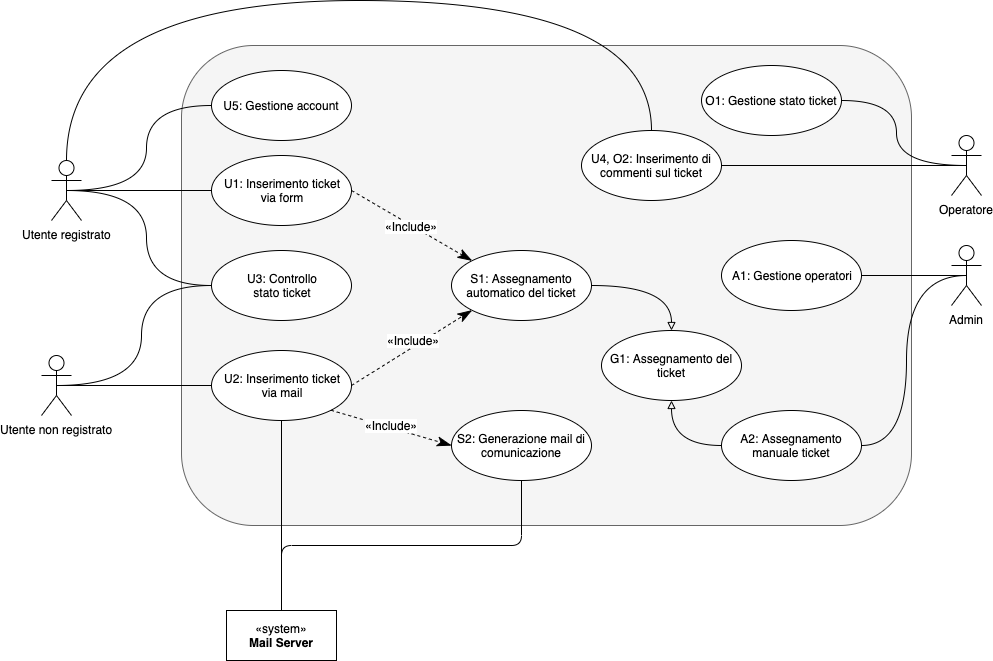

The diagram above was exported from draw.io. Its source (the exported page's mxGraphModel, read from the mxfile embedded in the PNG):
<mxGraphModel dx="932" dy="666" grid="1" gridSize="10" guides="1" tooltips="1" connect="1" arrows="1" fold="1" page="1" pageScale="1" pageWidth="1100" pageHeight="850" math="0" shadow="0">
  <root>
    <mxCell id="4knQwxCZWLAEy6GXuEKe-0" />
    <mxCell id="4knQwxCZWLAEy6GXuEKe-1" parent="4knQwxCZWLAEy6GXuEKe-0" />
    <mxCell id="Myhl2568kwajUoxYiC7x-10" value="" style="rounded=1;whiteSpace=wrap;html=1;fillColor=#f5f5f5;strokeColor=#666666;fontColor=#333333;" parent="4knQwxCZWLAEy6GXuEKe-1" vertex="1">
      <mxGeometry x="210" y="85" width="730" height="480" as="geometry" />
    </mxCell>
    <mxCell id="TaIHVvh7CdchvHwMl-2E-22" style="edgeStyle=orthogonalEdgeStyle;orthogonalLoop=1;jettySize=auto;html=1;exitX=0.5;exitY=0.5;exitDx=0;exitDy=0;exitPerimeter=0;entryX=0;entryY=0.5;entryDx=0;entryDy=0;curved=1;endArrow=none;endFill=0;" parent="4knQwxCZWLAEy6GXuEKe-1" source="TaIHVvh7CdchvHwMl-2E-3" target="TaIHVvh7CdchvHwMl-2E-8" edge="1">
      <mxGeometry relative="1" as="geometry" />
    </mxCell>
    <mxCell id="TaIHVvh7CdchvHwMl-2E-24" style="edgeStyle=orthogonalEdgeStyle;curved=1;orthogonalLoop=1;jettySize=auto;html=1;exitX=0.5;exitY=0.5;exitDx=0;exitDy=0;exitPerimeter=0;entryX=0;entryY=0.5;entryDx=0;entryDy=0;endArrow=none;endFill=0;" parent="4knQwxCZWLAEy6GXuEKe-1" source="TaIHVvh7CdchvHwMl-2E-3" target="TaIHVvh7CdchvHwMl-2E-11" edge="1">
      <mxGeometry relative="1" as="geometry" />
    </mxCell>
    <mxCell id="TaIHVvh7CdchvHwMl-2E-26" style="edgeStyle=orthogonalEdgeStyle;curved=1;orthogonalLoop=1;jettySize=auto;html=1;exitX=0.5;exitY=0.5;exitDx=0;exitDy=0;exitPerimeter=0;entryX=0;entryY=0.5;entryDx=0;entryDy=0;endArrow=none;endFill=0;" parent="4knQwxCZWLAEy6GXuEKe-1" source="TaIHVvh7CdchvHwMl-2E-3" target="TaIHVvh7CdchvHwMl-2E-12" edge="1">
      <mxGeometry relative="1" as="geometry" />
    </mxCell>
    <mxCell id="TaIHVvh7CdchvHwMl-2E-27" style="edgeStyle=orthogonalEdgeStyle;curved=1;orthogonalLoop=1;jettySize=auto;html=1;exitX=0.5;exitY=0;exitDx=0;exitDy=0;exitPerimeter=0;entryX=0.5;entryY=0;entryDx=0;entryDy=0;endArrow=none;endFill=0;" parent="4knQwxCZWLAEy6GXuEKe-1" source="TaIHVvh7CdchvHwMl-2E-3" target="TaIHVvh7CdchvHwMl-2E-13" edge="1">
      <mxGeometry relative="1" as="geometry">
        <Array as="points">
          <mxPoint x="95" y="40" />
          <mxPoint x="680" y="40" />
        </Array>
      </mxGeometry>
    </mxCell>
    <mxCell id="TaIHVvh7CdchvHwMl-2E-3" value="Utente registrato" style="shape=umlActor;verticalLabelPosition=bottom;labelBackgroundColor=#ffffff;verticalAlign=top;html=1;" parent="4knQwxCZWLAEy6GXuEKe-1" vertex="1">
      <mxGeometry x="80" y="200" width="30" height="60" as="geometry" />
    </mxCell>
    <mxCell id="TaIHVvh7CdchvHwMl-2E-23" style="edgeStyle=orthogonalEdgeStyle;curved=1;orthogonalLoop=1;jettySize=auto;html=1;exitX=0.5;exitY=0.5;exitDx=0;exitDy=0;exitPerimeter=0;entryX=0;entryY=0.5;entryDx=0;entryDy=0;endArrow=none;endFill=0;" parent="4knQwxCZWLAEy6GXuEKe-1" source="TaIHVvh7CdchvHwMl-2E-4" target="TaIHVvh7CdchvHwMl-2E-9" edge="1">
      <mxGeometry relative="1" as="geometry" />
    </mxCell>
    <mxCell id="TaIHVvh7CdchvHwMl-2E-25" style="edgeStyle=orthogonalEdgeStyle;curved=1;orthogonalLoop=1;jettySize=auto;html=1;exitX=0.5;exitY=0.5;exitDx=0;exitDy=0;exitPerimeter=0;entryX=0;entryY=0.5;entryDx=0;entryDy=0;endArrow=none;endFill=0;" parent="4knQwxCZWLAEy6GXuEKe-1" source="TaIHVvh7CdchvHwMl-2E-4" target="TaIHVvh7CdchvHwMl-2E-11" edge="1">
      <mxGeometry relative="1" as="geometry" />
    </mxCell>
    <mxCell id="TaIHVvh7CdchvHwMl-2E-4" value="Utente non registrato" style="shape=umlActor;verticalLabelPosition=bottom;labelBackgroundColor=#ffffff;verticalAlign=top;html=1;" parent="4knQwxCZWLAEy6GXuEKe-1" vertex="1">
      <mxGeometry x="70" y="395" width="30" height="60" as="geometry" />
    </mxCell>
    <mxCell id="TaIHVvh7CdchvHwMl-2E-29" style="edgeStyle=orthogonalEdgeStyle;curved=1;orthogonalLoop=1;jettySize=auto;html=1;exitX=0.5;exitY=0.5;exitDx=0;exitDy=0;exitPerimeter=0;entryX=1;entryY=0.5;entryDx=0;entryDy=0;endArrow=none;endFill=0;" parent="4knQwxCZWLAEy6GXuEKe-1" source="TaIHVvh7CdchvHwMl-2E-5" target="TaIHVvh7CdchvHwMl-2E-10" edge="1">
      <mxGeometry relative="1" as="geometry" />
    </mxCell>
    <mxCell id="TaIHVvh7CdchvHwMl-2E-31" style="edgeStyle=orthogonalEdgeStyle;curved=1;orthogonalLoop=1;jettySize=auto;html=1;exitX=0.5;exitY=0.5;exitDx=0;exitDy=0;exitPerimeter=0;entryX=1;entryY=0.5;entryDx=0;entryDy=0;endArrow=none;endFill=0;" parent="4knQwxCZWLAEy6GXuEKe-1" source="TaIHVvh7CdchvHwMl-2E-5" target="TaIHVvh7CdchvHwMl-2E-13" edge="1">
      <mxGeometry relative="1" as="geometry" />
    </mxCell>
    <mxCell id="TaIHVvh7CdchvHwMl-2E-5" value="Operatore" style="shape=umlActor;verticalLabelPosition=bottom;labelBackgroundColor=#ffffff;verticalAlign=top;html=1;" parent="4knQwxCZWLAEy6GXuEKe-1" vertex="1">
      <mxGeometry x="980" y="175" width="30" height="60" as="geometry" />
    </mxCell>
    <mxCell id="TaIHVvh7CdchvHwMl-2E-28" style="edgeStyle=orthogonalEdgeStyle;curved=1;orthogonalLoop=1;jettySize=auto;html=1;exitX=0.5;exitY=0.5;exitDx=0;exitDy=0;exitPerimeter=0;entryX=1;entryY=0.5;entryDx=0;entryDy=0;endArrow=none;endFill=0;" parent="4knQwxCZWLAEy6GXuEKe-1" source="TaIHVvh7CdchvHwMl-2E-6" target="TaIHVvh7CdchvHwMl-2E-17" edge="1">
      <mxGeometry relative="1" as="geometry" />
    </mxCell>
    <mxCell id="LXFicONDBAcPAkbbdUpM-10" style="edgeStyle=orthogonalEdgeStyle;orthogonalLoop=1;jettySize=auto;html=1;exitX=0.5;exitY=0.5;exitDx=0;exitDy=0;exitPerimeter=0;entryX=1;entryY=0.5;entryDx=0;entryDy=0;endArrow=none;endFill=0;fontColor=#005DC1;curved=1;" parent="4knQwxCZWLAEy6GXuEKe-1" source="TaIHVvh7CdchvHwMl-2E-6" target="LXFicONDBAcPAkbbdUpM-9" edge="1">
      <mxGeometry relative="1" as="geometry" />
    </mxCell>
    <mxCell id="TaIHVvh7CdchvHwMl-2E-6" value="Admin" style="shape=umlActor;verticalLabelPosition=bottom;labelBackgroundColor=#ffffff;verticalAlign=top;html=1;" parent="4knQwxCZWLAEy6GXuEKe-1" vertex="1">
      <mxGeometry x="980" y="285" width="30" height="60" as="geometry" />
    </mxCell>
    <mxCell id="TaIHVvh7CdchvHwMl-2E-8" value="U1: Inserimento ticket&lt;br&gt;via form" style="ellipse;whiteSpace=wrap;html=1;" parent="4knQwxCZWLAEy6GXuEKe-1" vertex="1">
      <mxGeometry x="240" y="195" width="140" height="70" as="geometry" />
    </mxCell>
    <mxCell id="TaIHVvh7CdchvHwMl-2E-9" value="U2: Inserimento ticket&lt;br&gt;via mail" style="ellipse;whiteSpace=wrap;html=1;" parent="4knQwxCZWLAEy6GXuEKe-1" vertex="1">
      <mxGeometry x="240" y="390" width="140" height="70" as="geometry" />
    </mxCell>
    <mxCell id="TaIHVvh7CdchvHwMl-2E-10" value="O1: Gestione stato ticket" style="ellipse;whiteSpace=wrap;html=1;" parent="4knQwxCZWLAEy6GXuEKe-1" vertex="1">
      <mxGeometry x="730" y="105" width="140" height="70" as="geometry" />
    </mxCell>
    <mxCell id="TaIHVvh7CdchvHwMl-2E-11" value="U3: Controllo&lt;br&gt;stato ticket" style="ellipse;whiteSpace=wrap;html=1;" parent="4knQwxCZWLAEy6GXuEKe-1" vertex="1">
      <mxGeometry x="240" y="290" width="140" height="70" as="geometry" />
    </mxCell>
    <mxCell id="TaIHVvh7CdchvHwMl-2E-12" value="U5: Gestione account" style="ellipse;whiteSpace=wrap;html=1;" parent="4knQwxCZWLAEy6GXuEKe-1" vertex="1">
      <mxGeometry x="240" y="110" width="140" height="70" as="geometry" />
    </mxCell>
    <mxCell id="TaIHVvh7CdchvHwMl-2E-13" value="U4, O2: Inserimento di commenti sul ticket" style="ellipse;whiteSpace=wrap;html=1;" parent="4knQwxCZWLAEy6GXuEKe-1" vertex="1">
      <mxGeometry x="610" y="170" width="140" height="70" as="geometry" />
    </mxCell>
    <mxCell id="TaIHVvh7CdchvHwMl-2E-17" value="A1: Gestione operatori" style="ellipse;whiteSpace=wrap;html=1;" parent="4knQwxCZWLAEy6GXuEKe-1" vertex="1">
      <mxGeometry x="750" y="280" width="140" height="70" as="geometry" />
    </mxCell>
    <mxCell id="qIwmd2g0CF7x9XUgcSDP-1" style="edgeStyle=orthogonalEdgeStyle;orthogonalLoop=1;jettySize=auto;html=1;exitX=1;exitY=0.5;exitDx=0;exitDy=0;entryX=0.5;entryY=0;entryDx=0;entryDy=0;endArrow=block;endFill=0;curved=1;" parent="4knQwxCZWLAEy6GXuEKe-1" source="TaIHVvh7CdchvHwMl-2E-19" target="qIwmd2g0CF7x9XUgcSDP-0" edge="1">
      <mxGeometry relative="1" as="geometry" />
    </mxCell>
    <mxCell id="TaIHVvh7CdchvHwMl-2E-19" value="S1: Assegnamento automatico del ticket" style="ellipse;whiteSpace=wrap;html=1;" parent="4knQwxCZWLAEy6GXuEKe-1" vertex="1">
      <mxGeometry x="480" y="290" width="140" height="70" as="geometry" />
    </mxCell>
    <mxCell id="TaIHVvh7CdchvHwMl-2E-32" value="" style="endArrow=classicThin;dashed=1;endFill=1;endSize=12;html=1;exitX=1;exitY=0.5;exitDx=0;exitDy=0;entryX=0;entryY=0;entryDx=0;entryDy=0;" parent="4knQwxCZWLAEy6GXuEKe-1" source="TaIHVvh7CdchvHwMl-2E-8" target="TaIHVvh7CdchvHwMl-2E-19" edge="1">
      <mxGeometry width="160" relative="1" as="geometry">
        <mxPoint x="30" y="550" as="sourcePoint" />
        <mxPoint x="190" y="550" as="targetPoint" />
      </mxGeometry>
    </mxCell>
    <mxCell id="TaIHVvh7CdchvHwMl-2E-33" value="«Include»" style="text;html=1;align=center;verticalAlign=middle;resizable=0;points=[];;labelBackgroundColor=#ffffff;" parent="TaIHVvh7CdchvHwMl-2E-32" vertex="1" connectable="0">
      <mxGeometry x="0.2908" y="-1" relative="1" as="geometry">
        <mxPoint x="-17.25" y="-11.19" as="offset" />
      </mxGeometry>
    </mxCell>
    <mxCell id="Myhl2568kwajUoxYiC7x-1" value="" style="endArrow=classicThin;dashed=1;endFill=1;endSize=12;html=1;exitX=1;exitY=0.5;exitDx=0;exitDy=0;entryX=0;entryY=1;entryDx=0;entryDy=0;" parent="4knQwxCZWLAEy6GXuEKe-1" source="TaIHVvh7CdchvHwMl-2E-9" target="TaIHVvh7CdchvHwMl-2E-19" edge="1">
      <mxGeometry width="160" relative="1" as="geometry">
        <mxPoint x="390" y="240" as="sourcePoint" />
        <mxPoint x="510.5025253169417" y="310.25126265847075" as="targetPoint" />
      </mxGeometry>
    </mxCell>
    <mxCell id="Myhl2568kwajUoxYiC7x-2" value="«Include»" style="text;html=1;align=center;verticalAlign=middle;resizable=0;points=[];;labelBackgroundColor=#ffffff;" parent="Myhl2568kwajUoxYiC7x-1" vertex="1" connectable="0">
      <mxGeometry x="0.2908" y="-1" relative="1" as="geometry">
        <mxPoint x="-17.25" y="2.880000000000001" as="offset" />
      </mxGeometry>
    </mxCell>
    <mxCell id="LXFicONDBAcPAkbbdUpM-8" style="edgeStyle=orthogonalEdgeStyle;rounded=1;orthogonalLoop=1;jettySize=auto;html=1;exitX=0.5;exitY=0;exitDx=0;exitDy=0;entryX=0.5;entryY=1;entryDx=0;entryDy=0;endArrow=none;endFill=0;fontColor=#005DC1;" parent="4knQwxCZWLAEy6GXuEKe-1" source="Myhl2568kwajUoxYiC7x-6" target="LXFicONDBAcPAkbbdUpM-5" edge="1">
      <mxGeometry relative="1" as="geometry" />
    </mxCell>
    <mxCell id="Myhl2568kwajUoxYiC7x-6" value="«system»&lt;br&gt;&lt;b&gt;Mail Server&lt;/b&gt;" style="html=1;" parent="4knQwxCZWLAEy6GXuEKe-1" vertex="1">
      <mxGeometry x="255" y="650" width="110" height="50" as="geometry" />
    </mxCell>
    <mxCell id="Myhl2568kwajUoxYiC7x-8" value="" style="endArrow=none;html=1;entryX=0.5;entryY=1;entryDx=0;entryDy=0;exitX=0.5;exitY=0;exitDx=0;exitDy=0;" parent="4knQwxCZWLAEy6GXuEKe-1" source="Myhl2568kwajUoxYiC7x-6" target="TaIHVvh7CdchvHwMl-2E-9" edge="1">
      <mxGeometry width="50" height="50" relative="1" as="geometry">
        <mxPoint x="30" y="770" as="sourcePoint" />
        <mxPoint x="80" y="720" as="targetPoint" />
      </mxGeometry>
    </mxCell>
    <mxCell id="LXFicONDBAcPAkbbdUpM-5" value="S2: Generazione mail di comunicazione" style="ellipse;whiteSpace=wrap;html=1;" parent="4knQwxCZWLAEy6GXuEKe-1" vertex="1">
      <mxGeometry x="480" y="450" width="140" height="70" as="geometry" />
    </mxCell>
    <mxCell id="LXFicONDBAcPAkbbdUpM-6" value="" style="endArrow=classicThin;dashed=1;endFill=1;endSize=12;html=1;exitX=1;exitY=1;exitDx=0;exitDy=0;entryX=0;entryY=0.5;entryDx=0;entryDy=0;" parent="4knQwxCZWLAEy6GXuEKe-1" source="TaIHVvh7CdchvHwMl-2E-9" target="LXFicONDBAcPAkbbdUpM-5" edge="1">
      <mxGeometry width="160" relative="1" as="geometry">
        <mxPoint x="390" y="435" as="sourcePoint" />
        <mxPoint x="510.5025253169417" y="359.74873734152925" as="targetPoint" />
      </mxGeometry>
    </mxCell>
    <mxCell id="LXFicONDBAcPAkbbdUpM-7" value="«Include»" style="text;html=1;align=center;verticalAlign=middle;resizable=0;points=[];;labelBackgroundColor=#ffffff;" parent="LXFicONDBAcPAkbbdUpM-6" vertex="1" connectable="0">
      <mxGeometry x="0.2908" y="-1" relative="1" as="geometry">
        <mxPoint x="-17.25" y="-9.45" as="offset" />
      </mxGeometry>
    </mxCell>
    <mxCell id="qIwmd2g0CF7x9XUgcSDP-2" style="edgeStyle=orthogonalEdgeStyle;orthogonalLoop=1;jettySize=auto;html=1;exitX=0;exitY=0.5;exitDx=0;exitDy=0;entryX=0.5;entryY=1;entryDx=0;entryDy=0;endArrow=block;endFill=0;curved=1;" parent="4knQwxCZWLAEy6GXuEKe-1" source="LXFicONDBAcPAkbbdUpM-9" target="qIwmd2g0CF7x9XUgcSDP-0" edge="1">
      <mxGeometry relative="1" as="geometry" />
    </mxCell>
    <mxCell id="LXFicONDBAcPAkbbdUpM-9" value="A2: Assegnamento manuale ticket" style="ellipse;whiteSpace=wrap;html=1;" parent="4knQwxCZWLAEy6GXuEKe-1" vertex="1">
      <mxGeometry x="750" y="450" width="140" height="70" as="geometry" />
    </mxCell>
    <mxCell id="qIwmd2g0CF7x9XUgcSDP-0" value="G1: Assegnamento del ticket" style="ellipse;whiteSpace=wrap;html=1;" parent="4knQwxCZWLAEy6GXuEKe-1" vertex="1">
      <mxGeometry x="630" y="370" width="140" height="70" as="geometry" />
    </mxCell>
  </root>
</mxGraphModel>